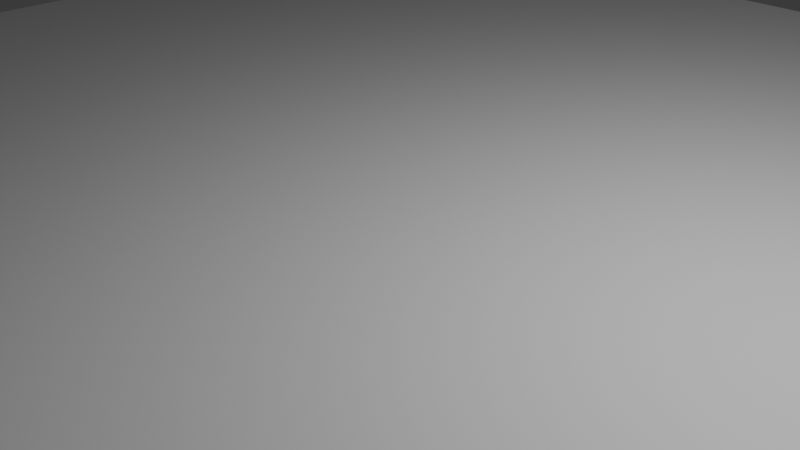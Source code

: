 # Source: mars.blend  (saved by Blender 4.5.90; exported with 4.5.12 LTS)
import bpy
from mathutils import Matrix  # noqa: F401  (used for matrix-valued properties, if any)

bpy.ops.wm.read_factory_settings(use_empty=True)
scene = bpy.context.scene
scene.name = 'Scene'

# ---- collections
col_collection = bpy.data.collections.new('Collection'); scene.collection.children.link(col_collection)

# ---- materials (node trees are filled in below, after node groups)
mat_mars_landscape = bpy.data.materials.new('mars_landscape')

# ---- material node trees
mat_mars_landscape.use_nodes = True; mat_mars_landscape.node_tree.nodes.clear()
_N = mat_mars_landscape.node_tree.nodes; _L = mat_mars_landscape.node_tree.links
n0 = _N.new('ShaderNodeBsdfPrincipled'); n0.name = 'Principled BSDF'; n0.location = (-200, 100)
n1 = _N.new('ShaderNodeOutputMaterial'); n1.name = 'Material Output'; n1.location = (200, 100)
_L.new(n0.outputs[0], n1.inputs[0])
n1.is_active_output = True

# ---- world
world_world = bpy.data.worlds.new('World'); scene.world = world_world
world_world.use_nodes = True; world_world.node_tree.nodes.clear()
_N = world_world.node_tree.nodes; _L = world_world.node_tree.links
n0 = _N.new('ShaderNodeOutputWorld'); n0.name = 'World Output'; n0.location = (200, 100)
n1 = _N.new('ShaderNodeBackground'); n1.name = 'Background'; n1.location = (-200, 100)
n1.inputs[0].default_value = (0.05088, 0.05088, 0.05088, 1.0)
_L.new(n1.outputs[0], n0.inputs[0])
n0.is_active_output = True
world_world.color = (0.05088, 0.05088, 0.05088)
world_world.sun_shadow_jitter_overblur = 0.0

# ---- cameras
cam_camera = bpy.data.cameras.new('Camera')
cam_camera.clip_end = 100.0
cam_camera.ortho_scale = 7.314

# ---- lights
light_light = bpy.data.lights.new('Light', 'POINT')
light_light.energy = 1000.0
light_light.shadow_soft_size = 0.1

# ---- meshes
me_plane = bpy.data.meshes.new('Plane')
me_plane.from_pydata([(-1.0, -1.0, 0.0), (1.0, -1.0, 0.0), (-1.0, 1.0, 0.0), (1.0, 1.0, 0.0)], [], [(0, 1, 3, 2)])
_uv = me_plane.uv_layers.new(name='UVMap')
_uv.uv.foreach_set('vector', [0.0, 0.0, 1.0, 0.0, 1.0, 1.0, 0.0, 1.0])
me_plane.materials.append(mat_mars_landscape)
me_plane.update()

# ---- objects
ob_light = bpy.data.objects.new('Light', light_light)
ob_camera = bpy.data.objects.new('Camera', cam_camera)
ob_plane = bpy.data.objects.new('Plane', me_plane)

# ---- transforms, parenting, visibility, modifiers, constraints
ob_light.location = (4.076, 1.005, 5.904)
ob_light.rotation_euler = (0.6503, 0.05522, 1.866)
ob_light.lock_rotations_4d = False
ob_light.empty_display_type = 'ARROWS'
ob_light.color = (0.0, 0.0, 0.0, 0.0)
ob_light.lineart.crease_threshold = 0.0
ob_camera.location = (7.359, -6.926, 4.958)
ob_camera.rotation_euler = (1.109, 0.0, 0.8149)
ob_camera.lock_rotations_4d = False
ob_camera.empty_display_type = 'ARROWS'
ob_camera.color = (0.0, 0.0, 0.0, 0.0)
ob_camera.display_type = 'WIRE'
ob_camera.lineart.crease_threshold = 0.0
ob_plane.location = (0.0, 0.0, 0.0)
ob_plane.scale = (10.0, 10.0, 1.0)

# ---- collection membership
col_collection.objects.link(ob_light)
col_collection.objects.link(ob_camera)
col_collection.objects.link(ob_plane)

# ---- scene / render settings (as saved in the file)
scene.camera = ob_camera
scene.frame_start = 1; scene.frame_end = 250; scene.frame_set(1)
scene.render.engine = 'BLENDER_EEVEE_NEXT'
bpy.context.view_layer.update()
